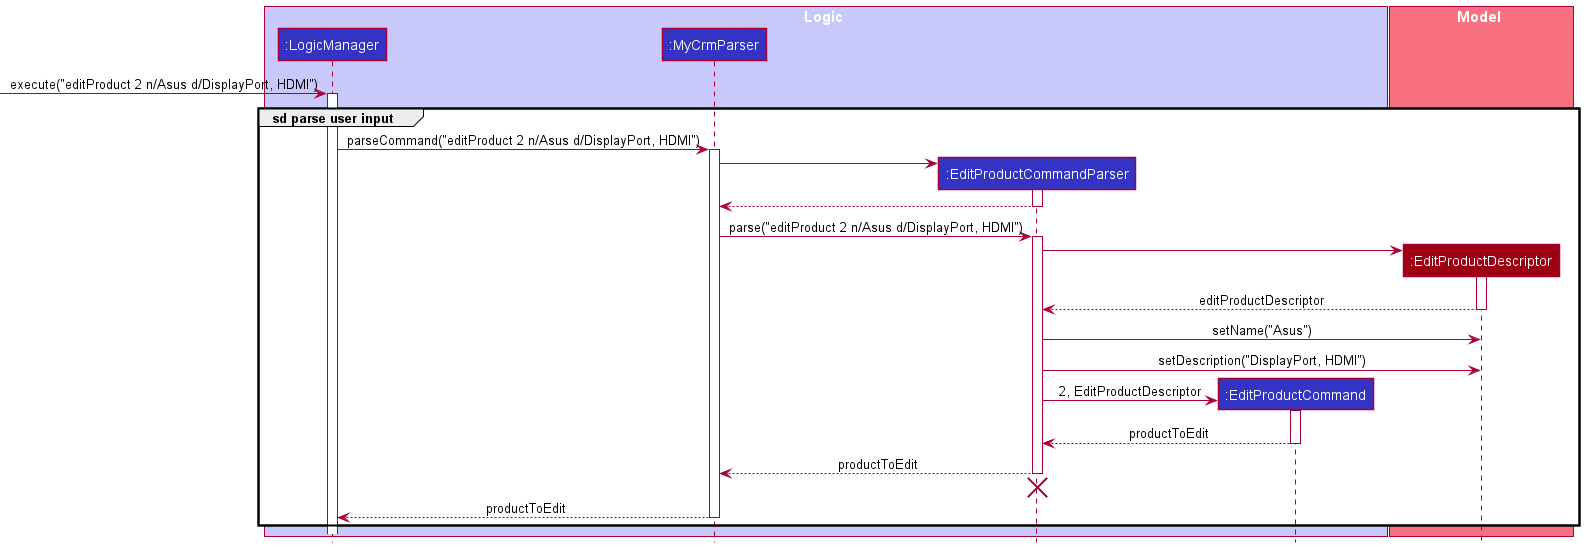

The diagram above was rendered by PlantUML. Its source (embedded in the PNG):
@startuml
!include ../style.puml

box Logic LOGIC_COLOR_T1
participant ":LogicManager" as LogicManager LOGIC_COLOR
participant ":MyCrmParser" as MyCrmParser LOGIC_COLOR
participant ":EditProductCommandParser" as EditProductCommandParser LOGIC_COLOR
participant ":EditProductCommand" as EditProductCommand LOGIC_COLOR
end box

box Model MODEL_COLOR_T1
participant ":EditProductDescriptor" as EditProductDescriptor MODEL_COLOR
end box
[-> LogicManager : execute("editProduct 2 n/Asus d/DisplayPort, HDMI")
activate LogicManager

group sd parse user input
LogicManager -> MyCrmParser : parseCommand("editProduct 2 n/Asus d/DisplayPort, HDMI")
activate MyCrmParser

create EditProductCommandParser
MyCrmParser -> EditProductCommandParser
activate EditProductCommandParser

EditProductCommandParser --> MyCrmParser
deactivate EditProductCommandParser

MyCrmParser -> EditProductCommandParser : parse("editProduct 2 n/Asus d/DisplayPort, HDMI")
activate EditProductCommandParser

create EditProductDescriptor
EditProductCommandParser -> EditProductDescriptor
activate EditProductDescriptor
EditProductDescriptor --> EditProductCommandParser : editProductDescriptor
deactivate EditProductDescriptor

EditProductCommandParser -> EditProductDescriptor : setName("Asus")

EditProductCommandParser -> EditProductDescriptor : setDescription("DisplayPort, HDMI")

create EditProductCommand
EditProductCommandParser -> EditProductCommand : 2, EditProductDescriptor
activate EditProductCommand

EditProductCommand --> EditProductCommandParser : productToEdit
deactivate EditProductCommand

EditProductCommandParser --> MyCrmParser : productToEdit
deactivate EditProductCommandParser

'Hidden arrow to position destroy marker below the end of the activation bar.
EditProductCommandParser -[hidden]-> MyCrmParser
destroy EditProductCommandParser

MyCrmParser --> LogicManager : productToEdit
deactivate MyCrmParser
end
@enduml